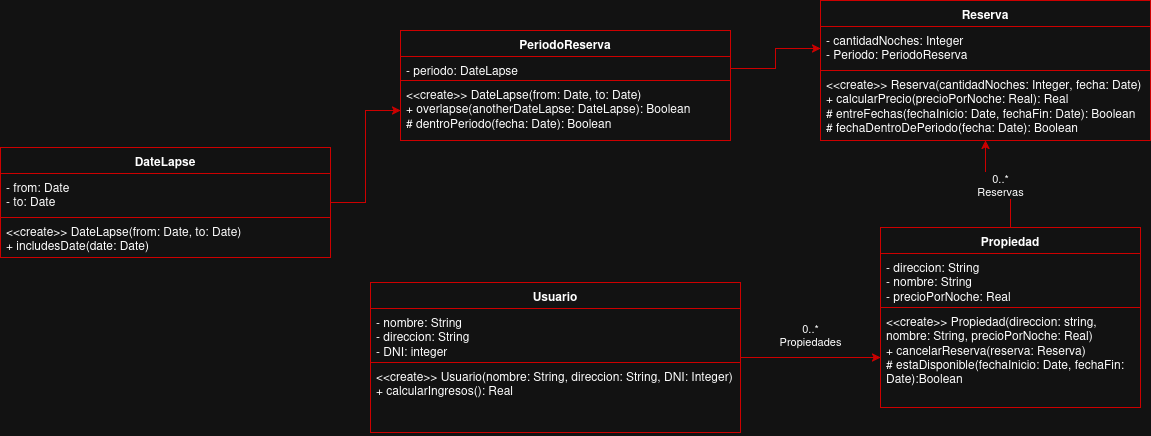

The diagram above was exported from draw.io. Its source (the exported page's mxGraphModel, read from the mxfile embedded in the PNG):
<mxGraphModel dx="2045" dy="624" grid="1" gridSize="10" guides="1" tooltips="1" connect="1" arrows="1" fold="1" page="1" pageScale="1" pageWidth="850" pageHeight="1100" math="0" shadow="0">
  <root>
    <mxCell id="0" />
    <mxCell id="1" parent="0" />
    <mxCell id="GzSWkTGn1b1vdvFNNUVi-21" style="edgeStyle=orthogonalEdgeStyle;rounded=0;orthogonalLoop=1;jettySize=auto;html=1;entryX=0;entryY=0.5;entryDx=0;entryDy=0;strokeColor=light-dark(#000000,#CC0000);" edge="1" parent="1" source="GzSWkTGn1b1vdvFNNUVi-1" target="GzSWkTGn1b1vdvFNNUVi-7">
      <mxGeometry relative="1" as="geometry" />
    </mxCell>
    <mxCell id="GzSWkTGn1b1vdvFNNUVi-22" value="&lt;div&gt;0..*&lt;/div&gt;&lt;div&gt;Propiedades&lt;/div&gt;" style="edgeLabel;html=1;align=center;verticalAlign=middle;resizable=0;points=[];" vertex="1" connectable="0" parent="GzSWkTGn1b1vdvFNNUVi-21">
      <mxGeometry x="-0.6738" y="2" relative="1" as="geometry">
        <mxPoint x="47" y="-20" as="offset" />
      </mxGeometry>
    </mxCell>
    <mxCell id="GzSWkTGn1b1vdvFNNUVi-1" value="Usuario" style="swimlane;fontStyle=1;align=center;verticalAlign=top;childLayout=stackLayout;horizontal=1;startSize=26;horizontalStack=0;resizeParent=1;resizeParentMax=0;resizeLast=0;collapsible=1;marginBottom=0;whiteSpace=wrap;html=1;strokeColor=light-dark(#000000,#CC0000);" vertex="1" parent="1">
      <mxGeometry x="60" y="295" width="370" height="150" as="geometry" />
    </mxCell>
    <mxCell id="GzSWkTGn1b1vdvFNNUVi-2" value="&lt;div&gt;- nombre: String&lt;/div&gt;&lt;div&gt;- direccion: String&lt;/div&gt;&lt;div&gt;- DNI: integer&lt;/div&gt;" style="text;strokeColor=light-dark(#000000,#CC0000);fillColor=default;align=left;verticalAlign=top;spacingLeft=4;spacingRight=4;overflow=hidden;rotatable=0;points=[[0,0.5],[1,0.5]];portConstraint=eastwest;whiteSpace=wrap;html=1;" vertex="1" parent="GzSWkTGn1b1vdvFNNUVi-1">
      <mxGeometry y="26" width="370" height="54" as="geometry" />
    </mxCell>
    <mxCell id="GzSWkTGn1b1vdvFNNUVi-4" value="&lt;div&gt;&amp;lt;&amp;lt;create&amp;gt;&amp;gt; Usuario(nombre: String, direccion: String, DNI: Integer)&lt;/div&gt;&lt;div&gt;+ calcularIngresos(): Real&lt;/div&gt;&lt;div&gt;&lt;br&gt;&lt;/div&gt;" style="text;strokeColor=light-dark(#000000,#CC0000);fillColor=default;align=left;verticalAlign=top;spacingLeft=4;spacingRight=4;overflow=hidden;rotatable=0;points=[[0,0.5],[1,0.5]];portConstraint=eastwest;whiteSpace=wrap;html=1;" vertex="1" parent="GzSWkTGn1b1vdvFNNUVi-1">
      <mxGeometry y="80" width="370" height="70" as="geometry" />
    </mxCell>
    <mxCell id="GzSWkTGn1b1vdvFNNUVi-12" style="edgeStyle=orthogonalEdgeStyle;rounded=0;orthogonalLoop=1;jettySize=auto;html=1;exitX=0.5;exitY=0;exitDx=0;exitDy=0;entryX=0.5;entryY=1;entryDx=0;entryDy=0;strokeColor=light-dark(#000000,#CC0000);" edge="1" parent="1" source="GzSWkTGn1b1vdvFNNUVi-5" target="GzSWkTGn1b1vdvFNNUVi-9">
      <mxGeometry relative="1" as="geometry" />
    </mxCell>
    <mxCell id="GzSWkTGn1b1vdvFNNUVi-14" value="&lt;div&gt;0..*&lt;/div&gt;&lt;div&gt;Reservas&lt;/div&gt;" style="edgeLabel;html=1;align=center;verticalAlign=middle;resizable=0;points=[];" vertex="1" connectable="0" parent="GzSWkTGn1b1vdvFNNUVi-12">
      <mxGeometry x="0.0054" y="1" relative="1" as="geometry">
        <mxPoint x="3" as="offset" />
      </mxGeometry>
    </mxCell>
    <mxCell id="GzSWkTGn1b1vdvFNNUVi-5" value="Propiedad" style="swimlane;fontStyle=1;align=center;verticalAlign=top;childLayout=stackLayout;horizontal=1;startSize=26;horizontalStack=0;resizeParent=1;resizeParentMax=0;resizeLast=0;collapsible=1;marginBottom=0;whiteSpace=wrap;html=1;strokeColor=light-dark(#000000,#CC0000);" vertex="1" parent="1">
      <mxGeometry x="570" y="240" width="260" height="180" as="geometry" />
    </mxCell>
    <mxCell id="GzSWkTGn1b1vdvFNNUVi-6" value="&lt;div&gt;- direccion: String&lt;/div&gt;&lt;div&gt;- nombre: String&lt;/div&gt;&lt;div&gt;- precioPorNoche: Real&lt;/div&gt;" style="text;strokeColor=light-dark(#000000,#CC0000);fillColor=default;align=left;verticalAlign=top;spacingLeft=4;spacingRight=4;overflow=hidden;rotatable=0;points=[[0,0.5],[1,0.5]];portConstraint=eastwest;whiteSpace=wrap;html=1;" vertex="1" parent="GzSWkTGn1b1vdvFNNUVi-5">
      <mxGeometry y="26" width="260" height="54" as="geometry" />
    </mxCell>
    <mxCell id="GzSWkTGn1b1vdvFNNUVi-7" value="&lt;div&gt;&amp;lt;&amp;lt;create&amp;gt;&amp;gt; Propiedad(direccion: string, nombre: String, precioPorNoche: Real)&lt;/div&gt;&lt;div&gt;+ cancelarReserva(reserva: Reserva)&lt;/div&gt;&lt;div&gt;# estaDisponible(fechaInicio: Date, fechaFin: Date):Boolean&lt;/div&gt;" style="text;strokeColor=light-dark(#000000,#CC0000);fillColor=default;align=left;verticalAlign=top;spacingLeft=4;spacingRight=4;overflow=hidden;rotatable=0;points=[[0,0.5],[1,0.5]];portConstraint=eastwest;whiteSpace=wrap;html=1;" vertex="1" parent="GzSWkTGn1b1vdvFNNUVi-5">
      <mxGeometry y="80" width="260" height="100" as="geometry" />
    </mxCell>
    <mxCell id="GzSWkTGn1b1vdvFNNUVi-9" value="Reserva" style="swimlane;fontStyle=1;align=center;verticalAlign=top;childLayout=stackLayout;horizontal=1;startSize=26;horizontalStack=0;resizeParent=1;resizeParentMax=0;resizeLast=0;collapsible=1;marginBottom=0;whiteSpace=wrap;html=1;strokeColor=light-dark(#000000,#CC0000);" vertex="1" parent="1">
      <mxGeometry x="510" y="13" width="330" height="140" as="geometry" />
    </mxCell>
    <mxCell id="GzSWkTGn1b1vdvFNNUVi-10" value="&lt;div&gt;- cantidadNoches: Integer&lt;/div&gt;&lt;div&gt;- Periodo: PeriodoReserva&lt;/div&gt;" style="text;strokeColor=light-dark(#000000,#CC0000);fillColor=default;align=left;verticalAlign=top;spacingLeft=4;spacingRight=4;overflow=hidden;rotatable=0;points=[[0,0.5],[1,0.5]];portConstraint=eastwest;whiteSpace=wrap;html=1;" vertex="1" parent="GzSWkTGn1b1vdvFNNUVi-9">
      <mxGeometry y="26" width="330" height="44" as="geometry" />
    </mxCell>
    <mxCell id="GzSWkTGn1b1vdvFNNUVi-11" value="&lt;div&gt;&amp;lt;&amp;lt;create&amp;gt;&amp;gt; Reserva(cantidadNoches: Integer, fecha: Date)&lt;/div&gt;&lt;div&gt;+ calcularPrecio(precioPorNoche: Real): Real&lt;/div&gt;&lt;div&gt;# entreFechas(fechaInicio: Date, fechaFin: Date): Boolean&lt;/div&gt;&lt;div&gt;# fechaDentroDePeriodo(fecha: Date): Boolean&lt;/div&gt;" style="text;strokeColor=light-dark(#000000,#CC0000);fillColor=default;align=left;verticalAlign=top;spacingLeft=4;spacingRight=4;overflow=hidden;rotatable=0;points=[[0,0.5],[1,0.5]];portConstraint=eastwest;whiteSpace=wrap;html=1;" vertex="1" parent="GzSWkTGn1b1vdvFNNUVi-9">
      <mxGeometry y="70" width="330" height="70" as="geometry" />
    </mxCell>
    <mxCell id="GzSWkTGn1b1vdvFNNUVi-15" value="PeriodoReserva" style="swimlane;fontStyle=1;align=center;verticalAlign=top;childLayout=stackLayout;horizontal=1;startSize=26;horizontalStack=0;resizeParent=1;resizeParentMax=0;resizeLast=0;collapsible=1;marginBottom=0;whiteSpace=wrap;html=1;strokeColor=light-dark(#000000,#CC0000);" vertex="1" parent="1">
      <mxGeometry x="90" y="43" width="330" height="110" as="geometry" />
    </mxCell>
    <mxCell id="GzSWkTGn1b1vdvFNNUVi-16" value="- periodo: DateLapse" style="text;strokeColor=light-dark(#000000,#CC0000);fillColor=default;align=left;verticalAlign=top;spacingLeft=4;spacingRight=4;overflow=hidden;rotatable=0;points=[[0,0.5],[1,0.5]];portConstraint=eastwest;whiteSpace=wrap;html=1;" vertex="1" parent="GzSWkTGn1b1vdvFNNUVi-15">
      <mxGeometry y="26" width="330" height="24" as="geometry" />
    </mxCell>
    <mxCell id="GzSWkTGn1b1vdvFNNUVi-17" value="&lt;div&gt;&amp;lt;&amp;lt;create&amp;gt;&amp;gt; DateLapse(from: Date, to: Date)&lt;/div&gt;&lt;div&gt;+ overlapse(anotherDateLapse: DateLapse): Boolean&lt;/div&gt;&lt;div&gt;# dentroPeriodo(fecha: Date): Boolean&lt;/div&gt;" style="text;strokeColor=light-dark(#000000,#CC0000);fillColor=default;align=left;verticalAlign=top;spacingLeft=4;spacingRight=4;overflow=hidden;rotatable=0;points=[[0,0.5],[1,0.5]];portConstraint=eastwest;whiteSpace=wrap;html=1;" vertex="1" parent="GzSWkTGn1b1vdvFNNUVi-15">
      <mxGeometry y="50" width="330" height="60" as="geometry" />
    </mxCell>
    <mxCell id="GzSWkTGn1b1vdvFNNUVi-19" style="edgeStyle=orthogonalEdgeStyle;rounded=0;orthogonalLoop=1;jettySize=auto;html=1;exitX=1;exitY=0.5;exitDx=0;exitDy=0;entryX=0;entryY=0.5;entryDx=0;entryDy=0;strokeColor=light-dark(#000000,#CC0000);" edge="1" parent="1" source="GzSWkTGn1b1vdvFNNUVi-16" target="GzSWkTGn1b1vdvFNNUVi-10">
      <mxGeometry relative="1" as="geometry" />
    </mxCell>
    <mxCell id="GzSWkTGn1b1vdvFNNUVi-27" style="edgeStyle=orthogonalEdgeStyle;rounded=0;orthogonalLoop=1;jettySize=auto;html=1;exitX=1;exitY=0.5;exitDx=0;exitDy=0;strokeColor=light-dark(#000000,#CC0000);" edge="1" parent="1" source="GzSWkTGn1b1vdvFNNUVi-23" target="GzSWkTGn1b1vdvFNNUVi-17">
      <mxGeometry relative="1" as="geometry" />
    </mxCell>
    <mxCell id="GzSWkTGn1b1vdvFNNUVi-23" value="DateLapse" style="swimlane;fontStyle=1;align=center;verticalAlign=top;childLayout=stackLayout;horizontal=1;startSize=26;horizontalStack=0;resizeParent=1;resizeParentMax=0;resizeLast=0;collapsible=1;marginBottom=0;whiteSpace=wrap;html=1;strokeColor=light-dark(#000000,#CC0000);" vertex="1" parent="1">
      <mxGeometry x="-310" y="160" width="330" height="110" as="geometry" />
    </mxCell>
    <mxCell id="GzSWkTGn1b1vdvFNNUVi-24" value="&lt;div&gt;- from: Date&lt;/div&gt;&lt;div&gt;- to: Date&lt;/div&gt;" style="text;strokeColor=light-dark(#000000,#CC0000);fillColor=default;align=left;verticalAlign=top;spacingLeft=4;spacingRight=4;overflow=hidden;rotatable=0;points=[[0,0.5],[1,0.5]];portConstraint=eastwest;whiteSpace=wrap;html=1;" vertex="1" parent="GzSWkTGn1b1vdvFNNUVi-23">
      <mxGeometry y="26" width="330" height="44" as="geometry" />
    </mxCell>
    <mxCell id="GzSWkTGn1b1vdvFNNUVi-25" value="&lt;div&gt;&amp;lt;&amp;lt;create&amp;gt;&amp;gt; DateLapse(from: Date, to: Date)&lt;/div&gt;&lt;div&gt;+ includesDate(date: Date)&lt;/div&gt;" style="text;strokeColor=light-dark(#000000,#CC0000);fillColor=default;align=left;verticalAlign=top;spacingLeft=4;spacingRight=4;overflow=hidden;rotatable=0;points=[[0,0.5],[1,0.5]];portConstraint=eastwest;whiteSpace=wrap;html=1;" vertex="1" parent="GzSWkTGn1b1vdvFNNUVi-23">
      <mxGeometry y="70" width="330" height="40" as="geometry" />
    </mxCell>
  </root>
</mxGraphModel>